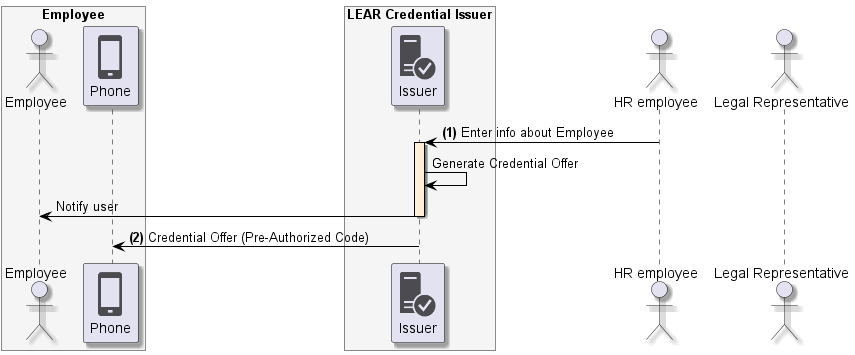

The diagram above was rendered by PlantUML. Its source (embedded in the PNG):
@startuml
skinparam shadowing true
skinparam ParticipantBorderColor black
skinparam arrowcolor black
skinparam SequenceLifeLineBorderColor black
skinparam SequenceLifeLineBackgroundColor PapayaWhip
!include <tupadr3/common>
!include <office/Servers/database_server>
!include <office/Servers/application_server>
!include <office/Concepts/firewall_orange>
!include <office/Clouds/cloud_disaster_red>
!include <office/Devices/cell_phone_generic>
!include <office/Devices/device_laptop>
!include <office/Security/trusted_application_server>
!include <office/Users/user>

box "Employee" #WhiteSmoke
    actor "Employee" as user
    participant "<$cell_phone_generic>\nPhone" as wallet
end box

box "LEAR Credential Issuer" #WhiteSmoke
    participant "<$trusted_application_server>\nIssuer" as issuer
end box

actor "HR employee" as hr
actor "Legal Representative" as representative

hr -> issuer++: **(1)** Enter info about Employee
issuer -> issuer: Generate Credential Offer
issuer -> user--: Notify user
issuer -> wallet: **(2)** Credential Offer (Pre-Authorized Code)
@enduml